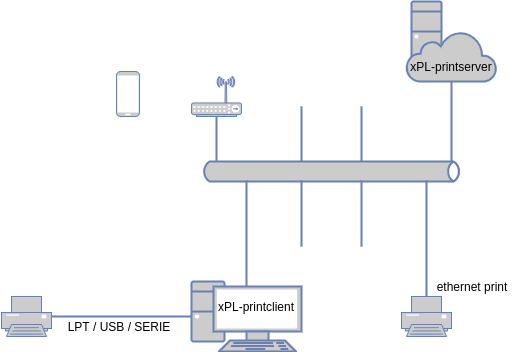

The diagram above was exported from draw.io. Its source (the exported page's mxGraphModel, read from the mxfile embedded in the PNG):
<mxGraphModel dx="854" dy="284" grid="1" gridSize="10" guides="1" tooltips="1" connect="1" arrows="1" fold="1" page="1" pageScale="1" pageWidth="827" pageHeight="1169" math="0" shadow="0">
  <root>
    <mxCell id="0" />
    <mxCell id="1" parent="0" />
    <mxCell id="p_jwYy3OjLSZDpYE6Us6-10" value="" style="html=1;fillColor=#CCCCCC;strokeColor=#6881B3;gradientColor=none;gradientDirection=north;strokeWidth=2;shape=mxgraph.networks.bus;gradientColor=none;gradientDirection=north;fontColor=#ffffff;perimeter=backbonePerimeter;backboneSize=20;" vertex="1" parent="1">
      <mxGeometry x="260" y="450" width="260" height="30" as="geometry" />
    </mxCell>
    <mxCell id="p_jwYy3OjLSZDpYE6Us6-11" value="" style="strokeColor=#6881B3;edgeStyle=none;rounded=0;endArrow=none;html=1;strokeWidth=2;exitX=0.5;exitY=1;exitDx=0;exitDy=0;exitPerimeter=0;" edge="1" target="p_jwYy3OjLSZDpYE6Us6-10" parent="1" source="p_jwYy3OjLSZDpYE6Us6-27">
      <mxGeometry relative="1" as="geometry">
        <mxPoint x="300" y="400" as="sourcePoint" />
      </mxGeometry>
    </mxCell>
    <mxCell id="p_jwYy3OjLSZDpYE6Us6-12" value="" style="strokeColor=#6881B3;edgeStyle=none;rounded=0;endArrow=none;html=1;strokeWidth=2;" edge="1" target="p_jwYy3OjLSZDpYE6Us6-10" parent="1">
      <mxGeometry relative="1" as="geometry">
        <mxPoint x="360" y="400" as="sourcePoint" />
      </mxGeometry>
    </mxCell>
    <mxCell id="p_jwYy3OjLSZDpYE6Us6-13" value="" style="strokeColor=#6881B3;edgeStyle=none;rounded=0;endArrow=none;html=1;strokeWidth=2;" edge="1" target="p_jwYy3OjLSZDpYE6Us6-10" parent="1">
      <mxGeometry relative="1" as="geometry">
        <mxPoint x="420" y="400" as="sourcePoint" />
      </mxGeometry>
    </mxCell>
    <mxCell id="p_jwYy3OjLSZDpYE6Us6-14" value="" style="strokeColor=#6881B3;edgeStyle=none;rounded=0;endArrow=none;html=1;strokeWidth=2;" edge="1" target="p_jwYy3OjLSZDpYE6Us6-10" parent="1" source="p_jwYy3OjLSZDpYE6Us6-3">
      <mxGeometry relative="1" as="geometry">
        <mxPoint x="480" y="400" as="sourcePoint" />
      </mxGeometry>
    </mxCell>
    <mxCell id="p_jwYy3OjLSZDpYE6Us6-15" value="" style="strokeColor=#6881B3;edgeStyle=none;rounded=0;endArrow=none;html=1;strokeWidth=2;exitX=0.5;exitY=0.429;exitDx=0;exitDy=0;exitPerimeter=0;" edge="1" target="p_jwYy3OjLSZDpYE6Us6-10" parent="1" source="p_jwYy3OjLSZDpYE6Us6-20">
      <mxGeometry relative="1" as="geometry">
        <mxPoint x="300" y="540" as="sourcePoint" />
      </mxGeometry>
    </mxCell>
    <mxCell id="p_jwYy3OjLSZDpYE6Us6-16" value="" style="strokeColor=#6881B3;edgeStyle=none;rounded=0;endArrow=none;html=1;strokeWidth=2;" edge="1" target="p_jwYy3OjLSZDpYE6Us6-10" parent="1">
      <mxGeometry relative="1" as="geometry">
        <mxPoint x="360" y="540" as="sourcePoint" />
      </mxGeometry>
    </mxCell>
    <mxCell id="p_jwYy3OjLSZDpYE6Us6-17" value="" style="strokeColor=#6881B3;edgeStyle=none;rounded=0;endArrow=none;html=1;strokeWidth=2;" edge="1" target="p_jwYy3OjLSZDpYE6Us6-10" parent="1">
      <mxGeometry relative="1" as="geometry">
        <mxPoint x="420" y="540" as="sourcePoint" />
      </mxGeometry>
    </mxCell>
    <mxCell id="p_jwYy3OjLSZDpYE6Us6-18" value="" style="strokeColor=#6881B3;edgeStyle=none;rounded=0;endArrow=none;html=1;strokeWidth=2;" edge="1" target="p_jwYy3OjLSZDpYE6Us6-10" parent="1" source="p_jwYy3OjLSZDpYE6Us6-19">
      <mxGeometry relative="1" as="geometry">
        <mxPoint x="480" y="540" as="sourcePoint" />
      </mxGeometry>
    </mxCell>
    <mxCell id="p_jwYy3OjLSZDpYE6Us6-19" value="" style="fontColor=#0066CC;verticalAlign=top;verticalLabelPosition=bottom;labelPosition=center;align=center;html=1;outlineConnect=0;fillColor=#CCCCCC;strokeColor=#6881B3;gradientColor=none;gradientDirection=north;strokeWidth=2;shape=mxgraph.networks.printer;" vertex="1" parent="1">
      <mxGeometry x="460" y="590" width="50" height="40" as="geometry" />
    </mxCell>
    <mxCell id="p_jwYy3OjLSZDpYE6Us6-20" value="" style="fontColor=#0066CC;verticalAlign=top;verticalLabelPosition=bottom;labelPosition=center;align=center;html=1;outlineConnect=0;fillColor=#CCCCCC;strokeColor=#6881B3;gradientColor=none;gradientDirection=north;strokeWidth=2;shape=mxgraph.networks.pc;" vertex="1" parent="1">
      <mxGeometry x="250" y="575" width="110" height="70" as="geometry" />
    </mxCell>
    <mxCell id="p_jwYy3OjLSZDpYE6Us6-21" value="" style="fontColor=#0066CC;verticalAlign=top;verticalLabelPosition=bottom;labelPosition=center;align=center;html=1;outlineConnect=0;fillColor=#CCCCCC;strokeColor=#6881B3;gradientColor=none;gradientDirection=north;strokeWidth=2;shape=mxgraph.networks.printer;" vertex="1" parent="1">
      <mxGeometry x="60" y="590" width="50" height="40" as="geometry" />
    </mxCell>
    <mxCell id="p_jwYy3OjLSZDpYE6Us6-24" value="" style="strokeColor=#6881B3;edgeStyle=none;rounded=0;endArrow=none;html=1;strokeWidth=2;" edge="1" parent="1" source="p_jwYy3OjLSZDpYE6Us6-20" target="p_jwYy3OjLSZDpYE6Us6-21">
      <mxGeometry relative="1" as="geometry">
        <mxPoint x="310" y="615.03" as="sourcePoint" />
        <mxPoint x="310" y="489" as="targetPoint" />
      </mxGeometry>
    </mxCell>
    <mxCell id="p_jwYy3OjLSZDpYE6Us6-25" value="xPL-printclient" style="text;html=1;strokeColor=none;fillColor=none;align=center;verticalAlign=middle;whiteSpace=wrap;rounded=0;" vertex="1" parent="1">
      <mxGeometry x="269" y="590" width="90" height="20" as="geometry" />
    </mxCell>
    <mxCell id="p_jwYy3OjLSZDpYE6Us6-26" value="LPT / USB / SERIE" style="text;html=1;strokeColor=none;fillColor=none;align=center;verticalAlign=middle;whiteSpace=wrap;rounded=0;" vertex="1" parent="1">
      <mxGeometry x="122" y="610" width="110" height="20" as="geometry" />
    </mxCell>
    <mxCell id="p_jwYy3OjLSZDpYE6Us6-27" value="" style="fontColor=#0066CC;verticalAlign=top;verticalLabelPosition=bottom;labelPosition=center;align=center;html=1;outlineConnect=0;fillColor=#CCCCCC;strokeColor=#6881B3;gradientColor=none;gradientDirection=north;strokeWidth=2;shape=mxgraph.networks.wireless_hub;" vertex="1" parent="1">
      <mxGeometry x="250" y="370" width="50" height="40" as="geometry" />
    </mxCell>
    <mxCell id="p_jwYy3OjLSZDpYE6Us6-29" value="" style="fontColor=#0066CC;verticalAlign=top;verticalLabelPosition=bottom;labelPosition=center;align=center;html=1;outlineConnect=0;fillColor=#CCCCCC;strokeColor=#6881B3;gradientColor=none;gradientDirection=north;strokeWidth=2;shape=mxgraph.networks.mobile;" vertex="1" parent="1">
      <mxGeometry x="175" y="365" width="23" height="45" as="geometry" />
    </mxCell>
    <mxCell id="p_jwYy3OjLSZDpYE6Us6-30" value="" style="fontColor=#0066CC;verticalAlign=top;verticalLabelPosition=bottom;labelPosition=center;align=center;html=1;outlineConnect=0;fillColor=#CCCCCC;strokeColor=#6881B3;gradientColor=none;gradientDirection=north;strokeWidth=2;shape=mxgraph.networks.desktop_pc;" vertex="1" parent="1">
      <mxGeometry x="470" y="295" width="30" height="60" as="geometry" />
    </mxCell>
    <mxCell id="p_jwYy3OjLSZDpYE6Us6-31" value="" style="html=1;outlineConnect=0;fillColor=#CCCCCC;strokeColor=#6881B3;gradientColor=none;gradientDirection=north;strokeWidth=2;shape=mxgraph.networks.cloud;fontColor=#ffffff;" vertex="1" parent="1">
      <mxGeometry x="465" y="325" width="90" height="50" as="geometry" />
    </mxCell>
    <mxCell id="p_jwYy3OjLSZDpYE6Us6-3" value="xPL-printserver" style="text;html=1;strokeColor=none;fillColor=none;align=center;verticalAlign=middle;whiteSpace=wrap;rounded=0;" vertex="1" parent="1">
      <mxGeometry x="465" y="350" width="90" height="20" as="geometry" />
    </mxCell>
    <mxCell id="p_jwYy3OjLSZDpYE6Us6-32" value="ethernet print" style="text;html=1;strokeColor=none;fillColor=none;align=center;verticalAlign=middle;whiteSpace=wrap;rounded=0;" vertex="1" parent="1">
      <mxGeometry x="485" y="570" width="90" height="20" as="geometry" />
    </mxCell>
  </root>
</mxGraphModel>